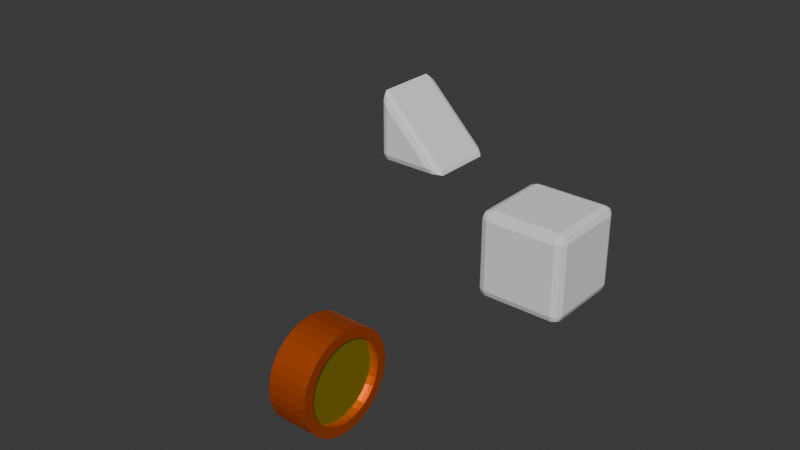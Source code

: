 # Source: 3DAssets.blend  (saved by Blender 4.0.36; exported with 4.5.12 LTS)
import bpy
from mathutils import Matrix  # noqa: F401  (used for matrix-valued properties, if any)

bpy.ops.wm.read_factory_settings(use_empty=True)
scene = bpy.context.scene
scene.name = 'Scene'

# ---- collections
col_collection = bpy.data.collections.new('Collection'); scene.collection.children.link(col_collection)

# ---- materials (node trees are filled in below, after node groups)
mat_border_mat = bpy.data.materials.new('Border_Mat')
mat_border_mat.use_transparent_shadow = False
mat_light_mat = bpy.data.materials.new('Light_mat')
mat_light_mat.use_transparent_shadow = False

# ---- material node trees
mat_border_mat.use_nodes = True; mat_border_mat.node_tree.nodes.clear()
_N = mat_border_mat.node_tree.nodes; _L = mat_border_mat.node_tree.links
n0 = _N.new('ShaderNodeBsdfPrincipled'); n0.name = 'Principled BSDF'; n0.location = (10, 300)
n0.inputs[0].default_value = (0.8006, 0.1208, 0.0, 1.0)
n0.inputs[1].default_value = 0.7008
n0.inputs[3].default_value = 1.45
n1 = _N.new('ShaderNodeOutputMaterial'); n1.name = 'Material Output'; n1.location = (300, 300)
_L.new(n0.outputs[0], n1.inputs[0])
n1.is_active_output = True
mat_light_mat.use_nodes = True; mat_light_mat.node_tree.nodes.clear()
_N = mat_light_mat.node_tree.nodes; _L = mat_light_mat.node_tree.links
n0 = _N.new('ShaderNodeBsdfPrincipled'); n0.name = 'Principled BSDF'; n0.location = (10, 300)
n0.inputs[0].default_value = (0.8003, 0.6, 0.0, 1.0)
n0.inputs[1].default_value = 0.8031
n0.inputs[2].default_value = 0.0
n0.inputs[3].default_value = 1.45
n1 = _N.new('ShaderNodeOutputMaterial'); n1.name = 'Material Output'; n1.location = (300, 300)
_L.new(n0.outputs[0], n1.inputs[0])
n1.is_active_output = True

# ---- world
world_world = bpy.data.worlds.new('World'); scene.world = world_world
world_world.use_nodes = True; world_world.node_tree.nodes.clear()
_N = world_world.node_tree.nodes; _L = world_world.node_tree.links
n0 = _N.new('ShaderNodeOutputWorld'); n0.name = 'World Output'; n0.location = (300, 300)
n1 = _N.new('ShaderNodeBackground'); n1.name = 'Background'; n1.location = (10, 300)
n1.inputs[0].default_value = (0.05088, 0.05088, 0.05088, 1.0)
_L.new(n1.outputs[0], n0.inputs[0])
n0.is_active_output = True
world_world.color = (0.05088, 0.05088, 0.05088)
world_world.use_sun_shadow = False
world_world.sun_shadow_jitter_overblur = 0.0

# ---- meshes
me_cube_001 = bpy.data.meshes.new('Cube.001')
me_cube_001.from_pydata([(-0.3986, -0.3986, -0.49), (-0.3986, -0.49, -0.3986), (-0.49, -0.3986, -0.3986), (-0.3986, -0.4632, -0.4632), (-0.4514, -0.4514, -0.4514), (-0.4632, -0.4632, -0.3986), (-0.4632, -0.3986, -0.4632), (-0.3986, -0.49, 0.3986), (-0.3986, -0.3986, 0.49), (-0.49, -0.3986, 0.3986), (-0.3986, -0.4632, 0.4632), (-0.4514, -0.4514, 0.4514), (-0.4632, -0.3986, 0.4632), (-0.4632, -0.4632, 0.3986), (-0.3986, 0.3986, -0.49), (-0.49, 0.3986, -0.3986), (-0.3986, 0.49, -0.3986), (-0.4632, 0.3986, -0.4632), (-0.4514, 0.4514, -0.4514), (-0.4632, 0.4632, -0.3986), (-0.3986, 0.4632, -0.4632), (-0.3986, 0.3986, 0.49), (-0.3986, 0.49, 0.3986), (-0.49, 0.3986, 0.3986), (-0.3986, 0.4632, 0.4632), (-0.4514, 0.4514, 0.4514), (-0.4632, 0.4632, 0.3986), (-0.4632, 0.3986, 0.4632), (0.3986, -0.3986, -0.49), (0.49, -0.3986, -0.3986), (0.3986, -0.49, -0.3986), (0.4632, -0.3986, -0.4632), (0.4514, -0.4514, -0.4514), (0.4632, -0.4632, -0.3986), (0.3986, -0.4632, -0.4632), (0.3986, -0.3986, 0.49), (0.3986, -0.49, 0.3986), (0.49, -0.3986, 0.3986), (0.3986, -0.4632, 0.4632), (0.4514, -0.4514, 0.4514), (0.4632, -0.4632, 0.3986), (0.4632, -0.3986, 0.4632), (0.3986, 0.3986, -0.49), (0.3986, 0.49, -0.3986), (0.49, 0.3986, -0.3986), (0.3986, 0.4632, -0.4632), (0.4514, 0.4514, -0.4514), (0.4632, 0.4632, -0.3986), (0.4632, 0.3986, -0.4632), (0.3986, 0.3986, 0.49), (0.49, 0.3986, 0.3986), (0.3986, 0.49, 0.3986), (0.4632, 0.3986, 0.4632), (0.4514, 0.4514, 0.4514), (0.4632, 0.4632, 0.3986), (0.3986, 0.4632, 0.4632)], [], [(30, 36, 7, 1), (44, 50, 37, 29), (49, 21, 8, 35), (2, 9, 23, 15), (16, 22, 51, 43), (0, 3, 4, 6), (1, 5, 4, 3), (2, 6, 4, 5), (7, 10, 11, 13), (8, 12, 11, 10), (9, 13, 11, 12), (14, 17, 18, 20), (15, 19, 18, 17), (16, 20, 18, 19), (21, 24, 25, 27), (22, 26, 25, 24), (23, 27, 25, 26), (28, 31, 32, 34), (29, 33, 32, 31), (30, 34, 32, 33), (35, 38, 39, 41), (36, 40, 39, 38), (37, 41, 39, 40), (42, 45, 46, 48), (43, 47, 46, 45), (44, 48, 46, 47), (49, 52, 53, 55), (50, 54, 53, 52), (51, 55, 53, 54), (14, 0, 6, 17), (17, 6, 2, 15), (1, 7, 13, 5), (5, 13, 9, 2), (8, 21, 27, 12), (12, 27, 23, 9), (22, 16, 19, 26), (26, 19, 15, 23), (42, 14, 20, 45), (45, 20, 16, 43), (21, 49, 55, 24), (24, 55, 51, 22), (50, 44, 47, 54), (54, 47, 43, 51), (28, 42, 48, 31), (31, 48, 44, 29), (49, 35, 41, 52), (52, 41, 37, 50), (36, 30, 33, 40), (40, 33, 29, 37), (0, 28, 34, 3), (3, 34, 30, 1), (35, 8, 10, 38), (38, 10, 7, 36), (14, 42, 28, 0)])
_uv = me_cube_001.uv_layers.new(name='UVMap')
_uv.uv.foreach_set('vector', [0.3983, 0.7733, 0.6017, 0.7733, 0.6017, 0.9767, 0.3983, 0.9767, 0.3983, 0.5233, 0.6017, 0.5233, 0.6017, 0.7267, 0.3983, 0.7267, 0.6483, 0.5233, 0.8517, 0.5233, 0.8517, 0.7267, 0.6483, 0.7267, 0.3983, 0.02332, 0.6017, 0.02332, 0.6017, 0.2267, 0.3983, 0.2267, 0.3983, 0.2733, 0.6017, 0.2733, 0.6017, 0.4767, 0.3983, 0.4767, 0.1483, 0.7267, 0.1483, 0.75, 0.1349, 0.75, 0.125, 0.7267, 0.3983, 0.9767, 0.3983, 1.0, 0.3849, 1.0, 0.375, 0.9767, 0.3983, 0.02332, 0.375, 0.02332, 0.375, 0.009856, 0.3983, 0.0, 0.6017, 0.9767, 0.625, 0.9767, 0.625, 0.9901, 0.6017, 1.0, 0.8517, 0.7267, 0.875, 0.7267, 0.875, 0.7401, 0.8517, 0.75, 0.6017, 0.02332, 0.6017, 0.0, 0.6151, 0.0, 0.625, 0.02332, 0.1483, 0.5233, 0.125, 0.5233, 0.125, 0.5099, 0.1483, 0.5, 0.3983, 0.2267, 0.3983, 0.25, 0.3849, 0.25, 0.375, 0.2267, 0.3983, 0.2733, 0.375, 0.2733, 0.375, 0.2599, 0.3983, 0.25, 0.8517, 0.5233, 0.8517, 0.5, 0.8651, 0.5, 0.875, 0.5233, 0.6017, 0.2733, 0.6017, 0.25, 0.6151, 0.25, 0.625, 0.2733, 0.6017, 0.2267, 0.625, 0.2267, 0.625, 0.2401, 0.6017, 0.25, 0.3517, 0.7267, 0.375, 0.7267, 0.3783, 0.75, 0.3517, 0.75, 0.3983, 0.7267, 0.3983, 0.75, 0.3783, 0.75, 0.375, 0.7267, 0.3983, 0.7733, 0.375, 0.7733, 0.3783, 0.75, 0.3983, 0.75, 0.6483, 0.7267, 0.6483, 0.75, 0.625, 0.7467, 0.625, 0.7267, 0.6017, 0.7733, 0.6017, 0.75, 0.625, 0.7467, 0.625, 0.7733, 0.6017, 0.7267, 0.625, 0.7267, 0.625, 0.7467, 0.6017, 0.75, 0.3517, 0.5233, 0.3517, 0.5, 0.375, 0.5033, 0.375, 0.5233, 0.3983, 0.4767, 0.3983, 0.5, 0.375, 0.5033, 0.375, 0.4767, 0.3983, 0.5233, 0.375, 0.5233, 0.375, 0.5033, 0.3983, 0.5, 0.6483, 0.5233, 0.625, 0.5233, 0.6217, 0.5, 0.6483, 0.5, 0.6017, 0.5233, 0.6017, 0.5, 0.6217, 0.5, 0.625, 0.5233, 0.6017, 0.4767, 0.625, 0.4767, 0.6217, 0.5, 0.6017, 0.5, 0.1483, 0.5233, 0.1483, 0.7267, 0.125, 0.7267, 0.125, 0.5233, 0.375, 0.2267, 0.375, 0.02332, 0.3983, 0.02332, 0.3983, 0.2267, 0.3983, 0.9767, 0.6017, 0.9767, 0.6017, 1.0, 0.3983, 1.0, 0.3983, 0.0, 0.6017, 0.0, 0.6017, 0.02332, 0.3983, 0.02332, 0.8517, 0.7267, 0.8517, 0.5233, 0.875, 0.5233, 0.875, 0.7267, 0.625, 0.02332, 0.625, 0.2267, 0.6017, 0.2267, 0.6017, 0.02332, 0.6017, 0.2733, 0.3983, 0.2733, 0.3983, 0.25, 0.6017, 0.25, 0.6017, 0.25, 0.3983, 0.25, 0.3983, 0.2267, 0.6017, 0.2267, 0.3517, 0.5233, 0.1483, 0.5233, 0.1483, 0.5, 0.3517, 0.5, 0.375, 0.4767, 0.375, 0.2733, 0.3983, 0.2733, 0.3983, 0.4767, 0.8517, 0.5233, 0.6483, 0.5233, 0.6483, 0.5, 0.8517, 0.5, 0.625, 0.2733, 0.625, 0.4767, 0.6017, 0.4767, 0.6017, 0.2733, 0.6017, 0.5233, 0.3983, 0.5233, 0.3983, 0.5, 0.6017, 0.5, 0.6017, 0.5, 0.3983, 0.5, 0.3983, 0.4767, 0.6017, 0.4767, 0.3517, 0.7267, 0.3517, 0.5233, 0.375, 0.5233, 0.375, 0.7267, 0.375, 0.7267, 0.375, 0.5233, 0.3983, 0.5233, 0.3983, 0.7267, 0.6483, 0.5233, 0.6483, 0.7267, 0.625, 0.7267, 0.625, 0.5233, 0.625, 0.5233, 0.625, 0.7267, 0.6017, 0.7267, 0.6017, 0.5233, 0.6017, 0.7733, 0.3983, 0.7733, 0.3983, 0.75, 0.6017, 0.75, 0.6017, 0.75, 0.3983, 0.75, 0.3983, 0.7267, 0.6017, 0.7267, 0.1483, 0.7267, 0.3517, 0.7267, 0.3517, 0.75, 0.1483, 0.75, 0.375, 0.9767, 0.375, 0.7733, 0.3983, 0.7733, 0.3983, 0.9767, 0.6483, 0.7267, 0.8517, 0.7267, 0.8517, 0.75, 0.6483, 0.75, 0.625, 0.7733, 0.625, 0.9767, 0.6017, 0.9767, 0.6017, 0.7733, 0.1483, 0.5233, 0.3517, 0.5233, 0.3517, 0.7267, 0.1483, 0.7267])
me_cube_001.update()
me_cube_002 = bpy.data.meshes.new('Cube.002')
me_cube_002.from_pydata([(-0.3918, 0.5, -0.3882), (-0.3918, 0.4, -0.4882), (-0.4918, 0.4, -0.3882), (-0.3918, 0.4707, -0.4589), (-0.4495, 0.4577, -0.4459), (-0.4625, 0.4, -0.4589), (-0.4625, 0.4707, -0.3882), (-0.3918, -0.4, -0.4882), (-0.3918, -0.5, -0.3882), (-0.4918, -0.4, -0.3882), (-0.3918, -0.4707, -0.4589), (-0.4495, -0.4578, -0.4459), (-0.4625, -0.4707, -0.3882), (-0.4625, -0.4, -0.4589), (-0.3918, 0.5, 0.2704), (-0.4918, 0.4, 0.4118), (-0.4211, 0.4, 0.4411), (-0.4625, 0.4707, 0.3411), (-0.4527, 0.4577, 0.4174), (-0.4711, 0.4, 0.4618), (-0.3918, 0.4707, 0.3704), (-0.3918, -0.5, 0.2704), (-0.4211, -0.4, 0.4411), (-0.4918, -0.4, 0.4118), (-0.3918, -0.4707, 0.3704), (-0.4527, -0.4578, 0.4174), (-0.4711, -0.4, 0.4618), (-0.4625, -0.4707, 0.3411), (0.4375, 0.4, -0.4175), (0.4082, 0.4, -0.4882), (0.2668, 0.5, -0.3882), (0.4582, 0.4, -0.4675), (0.4138, 0.4577, -0.4491), (0.3375, 0.4707, -0.4589), (0.3668, 0.4707, -0.3882), (0.4375, -0.4, -0.4175), (0.2668, -0.5, -0.3882), (0.4082, -0.4, -0.4882), (0.3668, -0.4707, -0.3882), (0.4138, -0.4578, -0.4491), (0.3375, -0.4707, -0.4589), (0.4582, -0.4, -0.4675)], [], [(29, 37, 7, 1), (21, 8, 36), (28, 16, 22, 35), (2, 9, 23, 15), (0, 3, 4, 6), (1, 5, 4, 3), (2, 6, 4, 5), (7, 10, 11, 13), (8, 12, 11, 10), (9, 13, 11, 12), (14, 17, 18, 20), (15, 19, 18, 17), (16, 20, 18, 19), (21, 24, 25, 27), (22, 26, 25, 24), (23, 27, 25, 26), (28, 31, 32, 34), (29, 33, 32, 31), (30, 34, 32, 33), (35, 38, 39, 41), (36, 40, 39, 38), (37, 41, 39, 40), (14, 0, 6, 17), (17, 6, 2, 15), (1, 7, 13, 5), (5, 13, 9, 2), (8, 21, 27, 12), (12, 27, 23, 9), (22, 16, 19, 26), (26, 19, 15, 23), (37, 29, 31, 41), (41, 31, 28, 35), (0, 30, 33, 3), (3, 33, 29, 1), (36, 8, 10, 40), (40, 10, 7, 37), (21, 36, 38, 24), (24, 38, 35, 22), (16, 28, 34, 20), (20, 34, 30, 14), (0, 14, 30)])
_uv = me_cube_002.uv_layers.new(name='UVMap')
_uv.uv.foreach_set('vector', [0.4, 0.775, 0.6, 0.775, 0.6, 0.975, 0.4, 0.975, 0.85, 0.5604, 0.85, 0.725, 0.6854, 0.725, 0.4042, 0.7188, 0.4208, 0.3062, 0.8115, 0.4969, 0.6135, 0.7281, 0.4, 0.025, 0.6, 0.025, 0.6, 0.225, 0.4, 0.225, 0.15, 0.725, 0.15, 0.75, 0.1356, 0.75, 0.125, 0.725, 0.4, 0.975, 0.4, 1.0, 0.3856, 1.0, 0.375, 0.975, 0.4, 0.025, 0.375, 0.025, 0.375, 0.01057, 0.4, 0.0, 0.6, 0.975, 0.625, 0.975, 0.625, 0.9894, 0.6, 1.0, 0.85, 0.725, 0.875, 0.725, 0.875, 0.7394, 0.85, 0.75, 0.6, 0.025, 0.6, 0.0, 0.6144, 0.0, 0.625, 0.025, 0.15, 0.5604, 0.125, 0.5427, 0.125, 0.5236, 0.1552, 0.5302, 0.4, 0.225, 0.4, 0.25, 0.3856, 0.25, 0.375, 0.2073, 0.4208, 0.3062, 0.375, 0.3104, 0.375, 0.2834, 0.425, 0.275, 0.85, 0.5604, 0.8448, 0.5302, 0.8583, 0.5167, 0.875, 0.5427, 0.8115, 0.4969, 0.825, 0.475, 0.8539, 0.4894, 0.8448, 0.5302, 0.6, 0.225, 0.625, 0.2073, 0.625, 0.2264, 0.6, 0.25, 0.4042, 0.7188, 0.4, 0.75, 0.3856, 0.75, 0.375, 0.6896, 0.4, 0.775, 0.375, 0.7927, 0.375, 0.7736, 0.4, 0.75, 0.3146, 0.725, 0.3448, 0.7198, 0.3583, 0.7333, 0.3323, 0.75, 0.6135, 0.7281, 0.6552, 0.7198, 0.6349, 0.7444, 0.6, 0.75, 0.6854, 0.725, 0.6677, 0.75, 0.6349, 0.7444, 0.6552, 0.7198, 0.6, 0.775, 0.6, 0.75, 0.6349, 0.7444, 0.625, 0.7927, 0.15, 0.5604, 0.15, 0.725, 0.125, 0.725, 0.125, 0.5427, 0.375, 0.2073, 0.375, 0.025, 0.4, 0.025, 0.4, 0.225, 0.4, 0.975, 0.6, 0.975, 0.6, 1.0, 0.4, 1.0, 0.4, 0.0, 0.6, 0.0, 0.6, 0.025, 0.4, 0.025, 0.85, 0.725, 0.85, 0.5604, 0.875, 0.5427, 0.875, 0.725, 0.625, 0.025, 0.625, 0.2073, 0.6, 0.225, 0.6, 0.025, 0.8115, 0.4969, 0.4208, 0.3062, 0.425, 0.275, 0.825, 0.475, 0.6, 0.25, 0.4, 0.25, 0.4, 0.225, 0.6, 0.225, 0.6, 0.775, 0.4, 0.775, 0.4, 0.75, 0.6, 0.75, 0.6, 0.75, 0.4, 0.75, 0.4042, 0.7188, 0.6135, 0.7281, 0.15, 0.725, 0.3146, 0.725, 0.3323, 0.75, 0.15, 0.75, 0.375, 0.975, 0.375, 0.7927, 0.4, 0.775, 0.4, 0.975, 0.6854, 0.725, 0.85, 0.725, 0.85, 0.75, 0.6677, 0.75, 0.625, 0.7927, 0.625, 0.975, 0.6, 0.975, 0.6, 0.775, 0.85, 0.5604, 0.6854, 0.725, 0.6552, 0.7198, 0.8448, 0.5302, 0.8448, 0.5302, 0.6552, 0.7198, 0.6135, 0.7281, 0.8115, 0.4969, 0.4208, 0.3062, 0.4042, 0.7188, 0.375, 0.6896, 0.375, 0.3104, 0.1552, 0.5302, 0.3448, 0.7198, 0.3146, 0.725, 0.15, 0.5604, 0.15, 0.725, 0.15, 0.5604, 0.3146, 0.725])
me_cube_002.update()
me_circle = bpy.data.meshes.new('Circle')
me_circle.from_pydata([(-1.528e-08, 0.3995, -2.328e-10), (-9.988e-09, 0.3918, 0.07794), (-1.072e-08, 0.3691, 0.1529), (-1.14e-08, 0.3322, 0.222), (-1.199e-08, 0.2825, 0.2825), (-1.248e-08, 0.222, 0.3322), (-1.284e-08, 0.1529, 0.3691), (1.674e-08, 0.07794, 0.3918), (-1.313e-08, 9.313e-09, 0.3995), (1.674e-08, -0.07794, 0.3918), (-1.284e-08, -0.1529, 0.3691), (-1.248e-08, -0.222, 0.3322), (-1.199e-08, -0.2825, 0.2825), (-1.14e-08, -0.3322, 0.222), (-1.072e-08, -0.3691, 0.1529), (-9.988e-09, -0.3918, 0.07794), (-1.528e-08, -0.3995, -2.328e-10), (-1.591e-08, -0.3918, -0.07794), (-2.263e-08, -0.3691, -0.1529), (-3.686e-08, -0.3322, -0.222), (-3.626e-08, -0.2825, -0.2825), (-3.578e-08, -0.222, -0.3322), (-3.542e-08, -0.1529, -0.3691), (-3.52e-08, -0.07794, -0.3918), (-5.318e-09, 9.313e-09, -0.3995), (-3.52e-08, 0.07794, -0.3918), (-3.542e-08, 0.1529, -0.3691), (-3.578e-08, 0.222, -0.3322), (-3.626e-08, 0.2825, -0.2825), (-3.686e-08, 0.3322, -0.222), (-2.263e-08, 0.3691, -0.1529), (-1.591e-08, 0.3918, -0.07794), (-0.4, 0.5, 7.545e-09), (-0.4, 0.4904, 0.09755), (-0.4, 0.4619, 0.1913), (-0.4, 0.4157, 0.2778), (-0.4, 0.3536, 0.3536), (-0.4, 0.2778, 0.4157), (-0.4, 0.1913, 0.4619), (-0.4, 0.09755, 0.4904), (-0.4, 9.313e-09, 0.5), (-0.4, -0.09755, 0.4904), (-0.4, -0.1913, 0.4619), (-0.4, -0.2778, 0.4157), (-0.4, -0.3536, 0.3536), (-0.4, -0.4157, 0.2778), (-0.4, -0.4619, 0.1913), (-0.4, -0.4904, 0.09755), (-0.4, -0.5, 7.545e-09), (-0.4, -0.4904, -0.09755), (-0.4, -0.4619, -0.1913), (-0.4, -0.4157, -0.2778), (-0.4, -0.3536, -0.3536), (-0.4, -0.2778, -0.4157), (-0.4, -0.1913, -0.4619), (-0.4, -0.09755, -0.4904), (-0.4, 9.313e-09, -0.5), (-0.4, 0.09755, -0.4904), (-0.4, 0.1913, -0.4619), (-0.4, 0.2778, -0.4157), (-0.4, 0.3536, -0.3536), (-0.4, 0.4157, -0.2778), (-0.4, 0.4619, -0.1913), (-0.4, 0.4904, -0.09755), (-9.226e-09, 0.4904, 0.09755), (-1.528e-08, 0.5, -2.328e-10), (-9.226e-09, 0.4619, 0.1913), (-9.226e-09, 0.4157, 0.2778), (-9.226e-09, 0.3536, 0.3536), (-9.226e-09, 0.2778, 0.4157), (-9.226e-09, 0.1913, 0.4619), (2.058e-08, 0.09755, 0.4904), (-9.226e-09, 9.313e-09, 0.5), (2.058e-08, -0.09755, 0.4904), (-9.226e-09, -0.1913, 0.4619), (-9.226e-09, -0.2778, 0.4157), (-9.226e-09, -0.3536, 0.3536), (-9.226e-09, -0.4157, 0.2778), (-9.226e-09, -0.4619, 0.1913), (-9.226e-09, -0.4904, 0.09755), (-1.528e-08, -0.5, -2.328e-10), (-1.668e-08, -0.4904, -0.09755), (-2.413e-08, -0.4619, -0.1913), (-3.903e-08, -0.4157, -0.2778), (-3.903e-08, -0.3536, -0.3536), (-3.903e-08, -0.2778, -0.4157), (-3.903e-08, -0.1913, -0.4619), (-3.903e-08, -0.09755, -0.4904), (-9.226e-09, 9.313e-09, -0.5), (-3.903e-08, 0.09755, -0.4904), (-3.903e-08, 0.1913, -0.4619), (-3.903e-08, 0.2778, -0.4157), (-3.903e-08, 0.3536, -0.3536), (-3.903e-08, 0.4157, -0.2778), (-2.413e-08, 0.4619, -0.1913), (-1.668e-08, 0.4904, -0.09755), (-0.04275, 0.3918, 0.07794), (-0.04275, 0.3995, 1.43e-09), (-0.04275, 0.3691, 0.1529), (-0.04275, 0.3322, 0.222), (-0.04275, 0.2825, 0.2825), (-0.04275, 0.222, 0.3322), (-0.04275, 0.1529, 0.3691), (-0.04275, 0.07794, 0.3918), (-0.04275, 9.313e-09, 0.3995), (-0.04275, -0.07794, 0.3918), (-0.04275, -0.1529, 0.3691), (-0.04275, -0.222, 0.3322), (-0.04275, -0.2825, 0.2825), (-0.04275, -0.3322, 0.222), (-0.04275, -0.3691, 0.1529), (-0.04275, -0.3918, 0.07794), (-0.04275, -0.3995, 1.43e-09), (-0.04275, -0.3918, -0.07794), (-0.04275, -0.3691, -0.1529), (-0.04275, -0.3322, -0.222), (-0.04275, -0.2825, -0.2825), (-0.04275, -0.222, -0.3322), (-0.04275, -0.1529, -0.3691), (-0.04275, -0.07794, -0.3918), (-0.04275, 9.313e-09, -0.3995), (-0.04275, 0.07794, -0.3918), (-0.04275, 0.1529, -0.3691), (-0.04275, 0.222, -0.3322), (-0.04275, 0.2825, -0.2825), (-0.04275, 0.3322, -0.222), (-0.04275, 0.3691, -0.1529), (-0.04275, 0.3918, -0.07794)], [], [(26, 122, 121, 25), (33, 32, 63, 62, 61, 60, 59, 58, 57, 56, 55, 54, 53, 52, 51, 50, 49, 48, 47, 46, 45, 44, 43, 42, 41, 40, 39, 38, 37, 36, 35, 34), (83, 51, 52, 84), (70, 38, 39, 71), (84, 52, 53, 85), (71, 39, 40, 72), (85, 53, 54, 86), (72, 40, 41, 73), (86, 54, 55, 87), (73, 41, 42, 74), (87, 55, 56, 88), (74, 42, 43, 75), (88, 56, 57, 89), (75, 43, 44, 76), (89, 57, 58, 90), (76, 44, 45, 77), (90, 58, 59, 91), (77, 45, 46, 78), (65, 32, 33, 64), (91, 59, 60, 92), (78, 46, 47, 79), (64, 33, 34, 66), (92, 60, 61, 93), (79, 47, 48, 80), (66, 34, 35, 67), (93, 61, 62, 94), (80, 48, 49, 81), (67, 35, 36, 68), (94, 62, 63, 95), (81, 49, 50, 82), (68, 36, 37, 69), (95, 63, 32, 65), (82, 50, 51, 83), (69, 37, 38, 70), (0, 65, 64, 1), (1, 64, 66, 2), (2, 66, 67, 3), (3, 67, 68, 4), (4, 68, 69, 5), (5, 69, 70, 6), (6, 70, 71, 7), (7, 71, 72, 8), (8, 72, 73, 9), (9, 73, 74, 10), (10, 74, 75, 11), (11, 75, 76, 12), (12, 76, 77, 13), (13, 77, 78, 14), (14, 78, 79, 15), (15, 79, 80, 16), (16, 80, 81, 17), (17, 81, 82, 18), (18, 82, 83, 19), (19, 83, 84, 20), (20, 84, 85, 21), (21, 85, 86, 22), (22, 86, 87, 23), (23, 87, 88, 24), (24, 88, 89, 25), (25, 89, 90, 26), (26, 90, 91, 27), (27, 91, 92, 28), (28, 92, 93, 29), (29, 93, 94, 30), (30, 94, 95, 31), (31, 95, 65, 0), (96, 98, 99, 100, 101, 102, 103, 104, 105, 106, 107, 108, 109, 110, 111, 112, 113, 114, 115, 116, 117, 118, 119, 120, 121, 122, 123, 124, 125, 126, 127, 97), (13, 109, 108, 12), (27, 123, 122, 26), (14, 110, 109, 13), (1, 96, 97, 0), (28, 124, 123, 27), (15, 111, 110, 14), (2, 98, 96, 1), (29, 125, 124, 28), (16, 112, 111, 15), (3, 99, 98, 2), (30, 126, 125, 29), (17, 113, 112, 16), (4, 100, 99, 3), (31, 127, 126, 30), (18, 114, 113, 17), (5, 101, 100, 4), (0, 97, 127, 31), (19, 115, 114, 18), (6, 102, 101, 5), (20, 116, 115, 19), (7, 103, 102, 6), (21, 117, 116, 20), (8, 104, 103, 7), (22, 118, 117, 21), (9, 105, 104, 8), (23, 119, 118, 22), (10, 106, 105, 9), (24, 120, 119, 23), (11, 107, 106, 10), (25, 121, 120, 24), (12, 108, 107, 11)])
me_circle.polygons.foreach_set('material_index', [0, 0, 0, 0, 0, 0, 0, 0, 0, 0, 0, 0, 0, 0, 0, 0, 0, 0, 0, 0, 0, 0, 0, 0, 0, 0, 0, 0, 0, 0, 0, 0, 0, 0, 0, 0, 0, 0, 0, 0, 0, 0, 0, 0, 0, 0, 0, 0, 0, 0, 0, 0, 0, 0, 0, 0, 0, 0, 0, 0, 0, 0, 0, 0, 0, 0, 1, 0, 0, 0, 0, 0, 0, 0, 0, 0, 0, 0, 0, 0, 0, 0, 0, 0, 0, 0, 0, 0, 0, 0, 0, 0, 0, 0, 0, 0, 0, 0])
_uv = me_circle.uv_layers.new(name='UVMap')
_uv.uv.foreach_set('vector', [0.0, 0.0, 0.0, 0.0, 0.0, 0.0, 0.0, 0.0, 0.0, 0.0, 0.0, 0.0, 0.0, 0.0, 0.0, 0.0, 0.0, 0.0, 0.0, 0.0, 0.0, 0.0, 0.0, 0.0, 0.0, 0.0, 0.0, 0.0, 0.0, 0.0, 0.0, 0.0, 0.0, 0.0, 0.0, 0.0, 0.0, 0.0, 0.0, 0.0, 0.0, 0.0, 0.0, 0.0, 0.0, 0.0, 0.0, 0.0, 0.0, 0.0, 0.0, 0.0, 0.0, 0.0, 0.0, 0.0, 0.0, 0.0, 0.0, 0.0, 0.0, 0.0, 0.0, 0.0, 0.0, 0.0, 0.0, 0.0, 0.0, 0.0, 0.0, 0.0, 0.0, 0.0, 0.0, 0.0, 0.0, 0.0, 0.0, 0.0, 0.0, 0.0, 0.0, 0.0, 0.0, 0.0, 0.0, 0.0, 0.0, 0.0, 0.0, 0.0, 0.0, 0.0, 0.0, 0.0, 0.0, 0.0, 0.0, 0.0, 0.0, 0.0, 0.0, 0.0, 0.0, 0.0, 0.0, 0.0, 0.0, 0.0, 0.0, 0.0, 0.0, 0.0, 0.0, 0.0, 0.0, 0.0, 0.0, 0.0, 0.0, 0.0, 0.0, 0.0, 0.0, 0.0, 0.0, 0.0, 0.0, 0.0, 0.0, 0.0, 0.0, 0.0, 0.0, 0.0, 0.0, 0.0, 0.0, 0.0, 0.0, 0.0, 0.0, 0.0, 0.0, 0.0, 0.0, 0.0, 0.0, 0.0, 0.0, 0.0, 0.0, 0.0, 0.0, 0.0, 0.0, 0.0, 0.0, 0.0, 0.0, 0.0, 0.0, 0.0, 0.0, 0.0, 0.0, 0.0, 0.0, 0.0, 0.0, 0.0, 0.0, 0.0, 0.0, 0.0, 0.0, 0.0, 0.0, 0.0, 0.0, 0.0, 0.0, 0.0, 0.0, 0.0, 0.0, 0.0, 0.0, 0.0, 0.0, 0.0, 0.0, 0.0, 0.0, 0.0, 0.0, 0.0, 0.0, 0.0, 0.0, 0.0, 0.0, 0.0, 0.0, 0.0, 0.0, 0.0, 0.0, 0.0, 0.0, 0.0, 0.0, 0.0, 0.0, 0.0, 0.0, 0.0, 0.0, 0.0, 0.0, 0.0, 0.0, 0.0, 0.0, 0.0, 0.0, 0.0, 0.0, 0.0, 0.0, 0.0, 0.0, 0.0, 0.0, 0.0, 0.0, 0.0, 0.0, 0.0, 0.0, 0.0, 0.0, 0.0, 0.0, 0.0, 0.0, 0.0, 0.0, 0.0, 0.0, 0.0, 0.0, 0.0, 0.0, 0.0, 0.0, 0.0, 0.0, 0.0, 0.0, 0.0, 0.0, 0.0, 0.0, 0.0, 0.0, 0.0, 0.0, 0.0, 0.0, 0.0, 0.0, 0.0, 0.0, 0.0, 0.0, 0.0, 0.0, 0.0, 0.0, 0.0, 0.0, 0.0, 0.0, 0.0, 0.0, 0.0, 0.0, 0.0, 0.0, 0.0, 0.0, 0.0, 0.0, 0.0, 0.0, 0.0, 0.0, 0.0, 0.0, 0.0, 0.0, 0.0, 0.0, 0.0, 0.0, 0.0, 0.0, 0.0, 0.0, 0.0, 0.0, 0.0, 0.0, 0.0, 0.0, 0.0, 0.0, 0.0, 0.0, 0.0, 0.0, 0.0, 0.0, 0.0, 0.0, 0.0, 0.0, 0.0, 0.0, 0.0, 0.0, 0.0, 0.0, 0.0, 0.0, 0.0, 0.0, 0.0, 0.0, 0.0, 0.0, 0.0, 0.0, 0.0, 0.0, 0.0, 0.0, 0.0, 0.0, 0.0, 0.0, 0.0, 0.0, 0.0, 0.0, 0.0, 0.0, 0.0, 0.0, 0.0, 0.0, 0.0, 0.0, 0.0, 0.0, 0.0, 0.0, 0.0, 0.0, 0.0, 0.0, 0.0, 0.0, 0.0, 0.0, 0.0, 0.0, 0.0, 0.0, 0.0, 0.0, 0.0, 0.0, 0.0, 0.0, 0.0, 0.0, 0.0, 0.0, 0.0, 0.0, 0.0, 0.0, 0.0, 0.0, 0.0, 0.0, 0.0, 0.0, 0.0, 0.0, 0.0, 0.0, 0.0, 0.0, 0.0, 0.0, 0.0, 0.0, 0.0, 0.0, 0.0, 0.0, 0.0, 0.0, 0.0, 0.0, 0.0, 0.0, 0.0, 0.0, 0.0, 0.0, 0.0, 0.0, 0.0, 0.0, 0.0, 0.0, 0.0, 0.0, 0.0, 0.0, 0.0, 0.0, 0.0, 0.0, 0.0, 0.0, 0.0, 0.0, 0.0, 0.0, 0.0, 0.0, 0.0, 0.0, 0.0, 0.0, 0.0, 0.0, 0.0, 0.0, 0.0, 0.0, 0.0, 0.0, 0.0, 0.0, 0.0, 0.0, 0.0, 0.0, 0.0, 0.0, 0.0, 0.0, 0.0, 0.0, 0.0, 0.0, 0.0, 0.0, 0.0, 0.0, 0.0, 0.0, 0.0, 0.0, 0.0, 0.0, 0.0, 0.0, 0.0, 0.0, 0.0, 0.0, 0.0, 0.0, 0.0, 0.0, 0.0, 0.0, 0.0, 0.0, 0.0, 0.0, 0.0, 0.0, 0.0, 0.0, 0.0, 0.0, 0.0, 0.0, 0.0, 0.0, 0.0, 0.0, 0.0, 0.0, 0.0, 0.0, 0.0, 0.0, 0.0, 0.0, 0.0, 0.0, 0.0, 0.0, 0.0, 0.0, 0.0, 0.0, 0.0, 0.0, 0.0, 0.0, 0.0, 0.0, 0.0, 0.0, 0.0, 0.0, 0.0, 0.0, 0.0, 0.0, 0.0, 0.0, 0.0, 0.0, 0.0, 0.0, 0.0, 0.0, 0.0, 0.0, 0.0, 0.0, 0.0, 0.0, 0.0, 0.0, 0.0, 0.0, 0.0, 0.0, 0.0, 0.0, 0.0, 0.0, 0.0, 0.0, 0.0, 0.0, 0.0, 0.0, 0.0, 0.0, 0.0, 0.0, 0.0, 0.0, 0.0, 0.0, 0.0, 0.0, 0.0, 0.0, 0.0, 0.0, 0.0, 0.0, 0.0, 0.0, 0.0, 0.0, 0.0, 0.0, 0.0, 0.0, 0.0, 0.0, 0.0, 0.0, 0.0, 0.0, 0.0, 0.0, 0.0, 0.0, 0.0, 0.0, 0.0, 0.0, 0.0, 0.0, 0.0, 0.0, 0.0, 0.0, 0.0, 0.0, 0.0, 0.0, 0.0, 0.0, 0.0, 0.0, 0.0, 0.0, 0.0, 0.0, 0.0, 0.0, 0.0, 0.0, 0.0, 0.0, 0.0, 0.0, 0.0, 0.0, 0.0, 0.0, 0.0, 0.0, 0.0, 0.0, 0.0, 0.0, 0.0, 0.0, 0.0, 0.0, 0.0, 0.0, 0.0, 0.0, 0.0, 0.0, 0.0, 0.0, 0.0, 0.0, 0.0, 0.0, 0.0, 0.0, 0.0, 0.0, 0.0, 0.0, 0.0, 0.0, 0.0, 0.0, 0.0, 0.0, 0.0, 0.0, 0.0, 0.0, 0.0, 0.0, 0.0, 0.0, 0.0, 0.0, 0.0, 0.0, 0.0, 0.0, 0.0, 0.0, 0.0, 0.0, 0.0, 0.0, 0.0, 0.0, 0.0, 0.0, 0.0, 0.0, 0.0, 0.0, 0.0, 0.0, 0.0, 0.0, 0.0, 0.0, 0.0, 0.0, 0.0, 0.0, 0.0, 0.0, 0.0, 0.0, 0.0, 0.0, 0.0, 0.0, 0.0, 0.0, 0.0, 0.0, 0.0, 0.0, 0.0, 0.0, 0.0, 0.0, 0.0, 0.0, 0.0, 0.0, 0.0, 0.0, 0.0, 0.0, 0.0, 0.0, 0.0, 0.0, 0.0, 0.0, 0.0, 0.0, 0.0, 0.0, 0.0, 0.0, 0.0, 0.0, 0.0, 0.0, 0.0, 0.0, 0.0, 0.0, 0.0, 0.0, 0.0, 0.0, 0.0, 0.0, 0.0, 0.0, 0.0, 0.0, 0.0, 0.0, 0.0, 0.0, 0.0, 0.0, 0.0, 0.0, 0.0, 0.0, 0.0, 0.0, 0.0, 0.0, 0.0, 0.0, 0.0, 0.0, 0.0, 0.0, 0.0, 0.0, 0.0, 0.0, 0.0, 0.0, 0.0, 0.0, 0.0, 0.0, 0.0, 0.0, 0.0, 0.0, 0.0, 0.0, 0.0, 0.0, 0.0, 0.0, 0.0, 0.0, 0.0, 0.0, 0.0, 0.0, 0.0, 0.0, 0.0, 0.0, 0.0, 0.0, 0.0, 0.0, 0.0, 0.0, 0.0, 0.0, 0.0, 0.0, 0.0, 0.0, 0.0, 0.0, 0.0, 0.0, 0.0, 0.0, 0.0, 0.0, 0.0, 0.0, 0.0, 0.0, 0.0, 0.0, 0.0, 0.0, 0.0, 0.0, 0.0, 0.0, 0.0, 0.0, 0.0, 0.0, 0.0, 0.0, 0.0, 0.0, 0.0, 0.0, 0.0, 0.0, 0.0, 0.0, 0.0, 0.0, 0.0, 0.0, 0.0, 0.0, 0.0, 0.0, 0.0, 0.0, 0.0, 0.0, 0.0, 0.0, 0.0, 0.0, 0.0, 0.0, 0.0, 0.0, 0.0, 0.0, 0.0, 0.0, 0.0, 0.0, 0.0, 0.0, 0.0, 0.0, 0.0, 0.0, 0.0])
me_circle.materials.append(mat_border_mat)
me_circle.materials.append(mat_light_mat)
me_circle.update()

# ---- objects
ob_light_blocker = bpy.data.objects.new('Light Blocker', me_cube_001)
ob_mirror = bpy.data.objects.new('Mirror', me_cube_002)
ob_light = bpy.data.objects.new('Light', me_circle)

# ---- transforms, parenting, visibility, modifiers, constraints
ob_light_blocker.location = (0.0, 3.0, 0.0)
ob_mirror.location = (-3.0, 5.0, 0.0)
ob_light.location = (0.0, 0.0, 0.0)

# ---- collection membership
col_collection.objects.link(ob_light_blocker)
col_collection.objects.link(ob_mirror)
col_collection.objects.link(ob_light)

# ---- scene / render settings (as saved in the file)
scene.frame_start = 1; scene.frame_end = 250; scene.frame_set(1)
scene.render.engine = 'BLENDER_EEVEE_NEXT'
scene.cycles.sampling_pattern = 'TABULATED_SOBOL'
bpy.context.view_layer.update()

# ---- added for rendering (the .blend has no active camera and no usable light): camera, sun
cam_auto = bpy.data.cameras.new('AutoCamera')
cam_auto.lens = 50.0
cam_auto.sensor_width = 36.0
cam_auto.clip_end = 1000.0
ob_auto_camera = bpy.data.objects.new('AutoCamera', cam_auto)
scene.collection.objects.link(ob_auto_camera)
ob_auto_camera.location = (5.22557, -5.57179, 5.38118)
ob_auto_camera.rotation_euler = (1.09748, -7.21219e-08, 0.694738)
scene.camera = ob_auto_camera
light_auto_sun = bpy.data.lights.new('AutoSun', 'SUN')
light_auto_sun.energy = 3.0
light_auto_sun.angle = 0.0523599
ob_auto_sun = bpy.data.objects.new('AutoSun', light_auto_sun)
scene.collection.objects.link(ob_auto_sun)
ob_auto_sun.rotation_euler = (0.872665, 0.174533, 0.523599)
bpy.context.view_layer.update()
